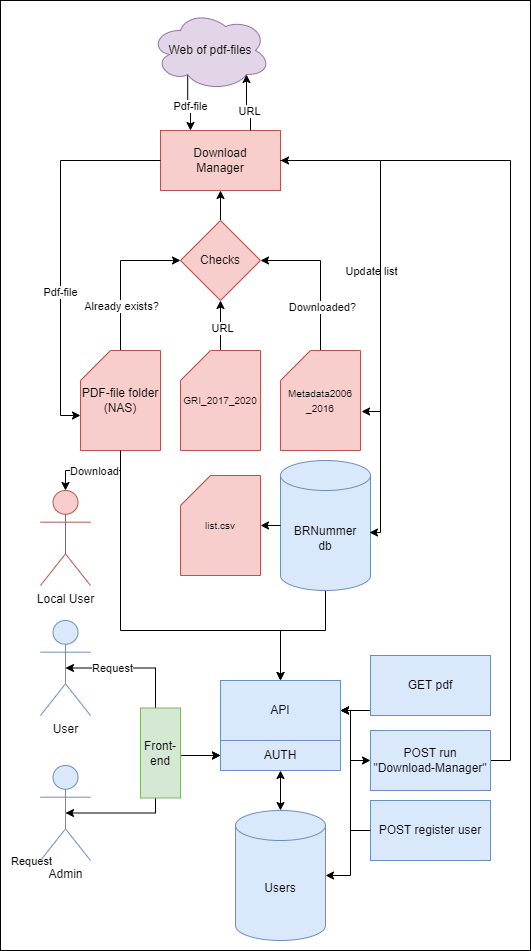

The diagram above was exported from draw.io. Its source (the exported page's mxGraphModel, read from the mxfile embedded in the PNG):
<mxGraphModel dx="1434" dy="738" grid="1" gridSize="10" guides="1" tooltips="1" connect="1" arrows="1" fold="1" page="1" pageScale="1" pageWidth="827" pageHeight="1169" math="0" shadow="0">
  <root>
    <mxCell id="0" />
    <mxCell id="1" parent="0" />
    <mxCell id="eEYf0YfA6NWy8jPU72UB-71" value="" style="rounded=0;whiteSpace=wrap;html=1;" vertex="1" parent="1">
      <mxGeometry width="530" height="950" as="geometry" />
    </mxCell>
    <mxCell id="eEYf0YfA6NWy8jPU72UB-1" value="Download&lt;br&gt;Manager" style="rounded=0;whiteSpace=wrap;html=1;fillColor=#f8cecc;strokeColor=#b85450;" vertex="1" parent="1">
      <mxGeometry x="160" y="130" width="120" height="60" as="geometry" />
    </mxCell>
    <mxCell id="eEYf0YfA6NWy8jPU72UB-13" style="edgeStyle=orthogonalEdgeStyle;rounded=0;orthogonalLoop=1;jettySize=auto;html=1;exitX=0.5;exitY=0;exitDx=0;exitDy=0;exitPerimeter=0;entryX=0;entryY=0.5;entryDx=0;entryDy=0;" edge="1" parent="1" source="eEYf0YfA6NWy8jPU72UB-2" target="eEYf0YfA6NWy8jPU72UB-6">
      <mxGeometry relative="1" as="geometry" />
    </mxCell>
    <mxCell id="eEYf0YfA6NWy8jPU72UB-14" value="Already exists?" style="edgeLabel;html=1;align=center;verticalAlign=middle;resizable=0;points=[];" vertex="1" connectable="0" parent="eEYf0YfA6NWy8jPU72UB-13">
      <mxGeometry x="-0.4" relative="1" as="geometry">
        <mxPoint as="offset" />
      </mxGeometry>
    </mxCell>
    <mxCell id="eEYf0YfA6NWy8jPU72UB-54" style="edgeStyle=orthogonalEdgeStyle;rounded=0;orthogonalLoop=1;jettySize=auto;html=1;exitX=0.5;exitY=1;exitDx=0;exitDy=0;exitPerimeter=0;" edge="1" parent="1" source="eEYf0YfA6NWy8jPU72UB-2" target="eEYf0YfA6NWy8jPU72UB-28">
      <mxGeometry relative="1" as="geometry">
        <Array as="points">
          <mxPoint x="120" y="630" />
          <mxPoint x="280" y="630" />
        </Array>
      </mxGeometry>
    </mxCell>
    <mxCell id="eEYf0YfA6NWy8jPU72UB-2" value="PDF-file folder&lt;div&gt;(NAS)&lt;/div&gt;" style="shape=card;whiteSpace=wrap;html=1;fillColor=#f8cecc;strokeColor=#b85450;" vertex="1" parent="1">
      <mxGeometry x="80" y="350" width="80" height="100" as="geometry" />
    </mxCell>
    <mxCell id="eEYf0YfA6NWy8jPU72UB-9" style="edgeStyle=orthogonalEdgeStyle;rounded=0;orthogonalLoop=1;jettySize=auto;html=1;exitX=0.5;exitY=0;exitDx=0;exitDy=0;exitPerimeter=0;entryX=0.5;entryY=1;entryDx=0;entryDy=0;" edge="1" parent="1" source="eEYf0YfA6NWy8jPU72UB-3" target="eEYf0YfA6NWy8jPU72UB-6">
      <mxGeometry relative="1" as="geometry" />
    </mxCell>
    <mxCell id="eEYf0YfA6NWy8jPU72UB-12" value="URL" style="edgeLabel;html=1;align=center;verticalAlign=middle;resizable=0;points=[];" vertex="1" connectable="0" parent="eEYf0YfA6NWy8jPU72UB-9">
      <mxGeometry x="-0.08" y="-1" relative="1" as="geometry">
        <mxPoint as="offset" />
      </mxGeometry>
    </mxCell>
    <mxCell id="eEYf0YfA6NWy8jPU72UB-3" value="&lt;font style=&quot;font-size: 10px;&quot;&gt;GRI_2017_2020&lt;/font&gt;" style="shape=card;whiteSpace=wrap;html=1;fillColor=#f8cecc;strokeColor=#b85450;" vertex="1" parent="1">
      <mxGeometry x="180" y="350" width="80" height="100" as="geometry" />
    </mxCell>
    <mxCell id="eEYf0YfA6NWy8jPU72UB-7" style="edgeStyle=orthogonalEdgeStyle;rounded=0;orthogonalLoop=1;jettySize=auto;html=1;exitX=0.5;exitY=0;exitDx=0;exitDy=0;exitPerimeter=0;entryX=1;entryY=0.5;entryDx=0;entryDy=0;" edge="1" parent="1" source="eEYf0YfA6NWy8jPU72UB-4" target="eEYf0YfA6NWy8jPU72UB-6">
      <mxGeometry relative="1" as="geometry" />
    </mxCell>
    <mxCell id="eEYf0YfA6NWy8jPU72UB-11" value="Downloaded?" style="edgeLabel;html=1;align=center;verticalAlign=middle;resizable=0;points=[];" vertex="1" connectable="0" parent="eEYf0YfA6NWy8jPU72UB-7">
      <mxGeometry x="-0.4133" y="-1" relative="1" as="geometry">
        <mxPoint as="offset" />
      </mxGeometry>
    </mxCell>
    <mxCell id="eEYf0YfA6NWy8jPU72UB-4" value="&lt;span style=&quot;font-size: 10px;&quot;&gt;Metadata2006&lt;/span&gt;&lt;div&gt;&lt;span style=&quot;font-size: 10px;&quot;&gt;_2016&lt;/span&gt;&lt;/div&gt;" style="shape=card;whiteSpace=wrap;html=1;fillColor=#f8cecc;strokeColor=#b85450;" vertex="1" parent="1">
      <mxGeometry x="280" y="350" width="80" height="100" as="geometry" />
    </mxCell>
    <mxCell id="eEYf0YfA6NWy8jPU72UB-18" style="edgeStyle=orthogonalEdgeStyle;rounded=0;orthogonalLoop=1;jettySize=auto;html=1;exitX=0.31;exitY=0.8;exitDx=0;exitDy=0;exitPerimeter=0;entryX=0.25;entryY=0;entryDx=0;entryDy=0;" edge="1" parent="1" source="eEYf0YfA6NWy8jPU72UB-5" target="eEYf0YfA6NWy8jPU72UB-1">
      <mxGeometry relative="1" as="geometry" />
    </mxCell>
    <mxCell id="eEYf0YfA6NWy8jPU72UB-20" value="Pdf-file" style="edgeLabel;html=1;align=center;verticalAlign=middle;resizable=0;points=[];" vertex="1" connectable="0" parent="eEYf0YfA6NWy8jPU72UB-18">
      <mxGeometry x="0.0544" y="2" relative="1" as="geometry">
        <mxPoint as="offset" />
      </mxGeometry>
    </mxCell>
    <mxCell id="eEYf0YfA6NWy8jPU72UB-5" value="Web of pdf-files" style="ellipse;shape=cloud;whiteSpace=wrap;html=1;fillColor=#e1d5e7;strokeColor=#9673a6;" vertex="1" parent="1">
      <mxGeometry x="150" y="10" width="120" height="80" as="geometry" />
    </mxCell>
    <mxCell id="eEYf0YfA6NWy8jPU72UB-15" style="edgeStyle=orthogonalEdgeStyle;rounded=0;orthogonalLoop=1;jettySize=auto;html=1;exitX=0.5;exitY=0;exitDx=0;exitDy=0;entryX=0.5;entryY=1;entryDx=0;entryDy=0;" edge="1" parent="1" source="eEYf0YfA6NWy8jPU72UB-6" target="eEYf0YfA6NWy8jPU72UB-1">
      <mxGeometry relative="1" as="geometry" />
    </mxCell>
    <mxCell id="eEYf0YfA6NWy8jPU72UB-6" value="Checks" style="rhombus;whiteSpace=wrap;html=1;fillColor=#f8cecc;strokeColor=#b85450;" vertex="1" parent="1">
      <mxGeometry x="180" y="220" width="80" height="80" as="geometry" />
    </mxCell>
    <mxCell id="eEYf0YfA6NWy8jPU72UB-17" style="edgeStyle=orthogonalEdgeStyle;rounded=0;orthogonalLoop=1;jettySize=auto;html=1;exitX=0.75;exitY=0;exitDx=0;exitDy=0;entryX=0.8;entryY=0.8;entryDx=0;entryDy=0;entryPerimeter=0;" edge="1" parent="1" source="eEYf0YfA6NWy8jPU72UB-1" target="eEYf0YfA6NWy8jPU72UB-5">
      <mxGeometry relative="1" as="geometry" />
    </mxCell>
    <mxCell id="eEYf0YfA6NWy8jPU72UB-19" value="URL" style="edgeLabel;html=1;align=center;verticalAlign=middle;resizable=0;points=[];" vertex="1" connectable="0" parent="eEYf0YfA6NWy8jPU72UB-17">
      <mxGeometry x="-0.2667" relative="1" as="geometry">
        <mxPoint as="offset" />
      </mxGeometry>
    </mxCell>
    <mxCell id="eEYf0YfA6NWy8jPU72UB-21" style="edgeStyle=orthogonalEdgeStyle;rounded=0;orthogonalLoop=1;jettySize=auto;html=1;exitX=0;exitY=0.5;exitDx=0;exitDy=0;entryX=0;entryY=0;entryDx=0;entryDy=65;entryPerimeter=0;" edge="1" parent="1" source="eEYf0YfA6NWy8jPU72UB-1" target="eEYf0YfA6NWy8jPU72UB-2">
      <mxGeometry relative="1" as="geometry" />
    </mxCell>
    <mxCell id="eEYf0YfA6NWy8jPU72UB-22" value="Pdf-file" style="edgeLabel;html=1;align=center;verticalAlign=middle;resizable=0;points=[];" vertex="1" connectable="0" parent="eEYf0YfA6NWy8jPU72UB-21">
      <mxGeometry x="0.232" y="-1" relative="1" as="geometry">
        <mxPoint as="offset" />
      </mxGeometry>
    </mxCell>
    <mxCell id="eEYf0YfA6NWy8jPU72UB-23" style="edgeStyle=orthogonalEdgeStyle;rounded=0;orthogonalLoop=1;jettySize=auto;html=1;exitX=1;exitY=0.5;exitDx=0;exitDy=0;entryX=1.013;entryY=0.61;entryDx=0;entryDy=0;entryPerimeter=0;" edge="1" parent="1" source="eEYf0YfA6NWy8jPU72UB-1" target="eEYf0YfA6NWy8jPU72UB-4">
      <mxGeometry relative="1" as="geometry" />
    </mxCell>
    <mxCell id="eEYf0YfA6NWy8jPU72UB-24" value="Update list" style="edgeLabel;html=1;align=center;verticalAlign=middle;resizable=0;points=[];" vertex="1" connectable="0" parent="eEYf0YfA6NWy8jPU72UB-23">
      <mxGeometry x="0.2055" y="4" relative="1" as="geometry">
        <mxPoint x="-14" y="-13" as="offset" />
      </mxGeometry>
    </mxCell>
    <mxCell id="eEYf0YfA6NWy8jPU72UB-52" style="edgeStyle=orthogonalEdgeStyle;rounded=0;orthogonalLoop=1;jettySize=auto;html=1;exitX=0.5;exitY=1;exitDx=0;exitDy=0;exitPerimeter=0;entryX=0.5;entryY=0;entryDx=0;entryDy=0;" edge="1" parent="1" source="eEYf0YfA6NWy8jPU72UB-25" target="eEYf0YfA6NWy8jPU72UB-28">
      <mxGeometry relative="1" as="geometry">
        <Array as="points">
          <mxPoint x="325" y="630" />
          <mxPoint x="280" y="630" />
        </Array>
      </mxGeometry>
    </mxCell>
    <mxCell id="eEYf0YfA6NWy8jPU72UB-25" value="BRNummer&lt;div&gt;db&lt;/div&gt;" style="shape=cylinder3;whiteSpace=wrap;html=1;boundedLbl=1;backgroundOutline=1;size=15;fillColor=#dae8fc;strokeColor=#6c8ebf;" vertex="1" parent="1">
      <mxGeometry x="280" y="460" width="90" height="130" as="geometry" />
    </mxCell>
    <mxCell id="eEYf0YfA6NWy8jPU72UB-26" style="edgeStyle=orthogonalEdgeStyle;rounded=0;orthogonalLoop=1;jettySize=auto;html=1;exitX=1;exitY=0.5;exitDx=0;exitDy=0;entryX=0.989;entryY=0.554;entryDx=0;entryDy=0;entryPerimeter=0;" edge="1" parent="1" source="eEYf0YfA6NWy8jPU72UB-1" target="eEYf0YfA6NWy8jPU72UB-25">
      <mxGeometry relative="1" as="geometry">
        <Array as="points">
          <mxPoint x="380" y="160" />
          <mxPoint x="380" y="532" />
        </Array>
      </mxGeometry>
    </mxCell>
    <mxCell id="eEYf0YfA6NWy8jPU72UB-27" value="Users" style="shape=cylinder3;whiteSpace=wrap;html=1;boundedLbl=1;backgroundOutline=1;size=15;fillColor=#dae8fc;strokeColor=#6c8ebf;" vertex="1" parent="1">
      <mxGeometry x="235" y="810" width="90" height="130" as="geometry" />
    </mxCell>
    <mxCell id="eEYf0YfA6NWy8jPU72UB-28" value="API" style="rounded=0;whiteSpace=wrap;html=1;fillColor=#dae8fc;strokeColor=#6c8ebf;" vertex="1" parent="1">
      <mxGeometry x="220" y="680" width="120" height="60" as="geometry" />
    </mxCell>
    <mxCell id="eEYf0YfA6NWy8jPU72UB-50" style="edgeStyle=orthogonalEdgeStyle;rounded=0;orthogonalLoop=1;jettySize=auto;html=1;exitX=0.5;exitY=0.5;exitDx=0;exitDy=0;exitPerimeter=0;entryX=0;entryY=0.5;entryDx=0;entryDy=0;startArrow=classic;startFill=1;" edge="1" parent="1" source="eEYf0YfA6NWy8jPU72UB-29" target="eEYf0YfA6NWy8jPU72UB-36">
      <mxGeometry relative="1" as="geometry" />
    </mxCell>
    <mxCell id="eEYf0YfA6NWy8jPU72UB-56" value="Request" style="edgeLabel;html=1;align=center;verticalAlign=middle;resizable=0;points=[];" vertex="1" connectable="0" parent="eEYf0YfA6NWy8jPU72UB-50">
      <mxGeometry x="-0.6206" y="-3" relative="1" as="geometry">
        <mxPoint y="-3" as="offset" />
      </mxGeometry>
    </mxCell>
    <mxCell id="eEYf0YfA6NWy8jPU72UB-29" value="User" style="shape=umlActor;verticalLabelPosition=bottom;verticalAlign=top;html=1;outlineConnect=0;fillColor=#dae8fc;strokeColor=#6c8ebf;" vertex="1" parent="1">
      <mxGeometry x="40" y="620" width="50" height="95" as="geometry" />
    </mxCell>
    <mxCell id="eEYf0YfA6NWy8jPU72UB-51" style="edgeStyle=orthogonalEdgeStyle;rounded=0;orthogonalLoop=1;jettySize=auto;html=1;exitX=0.5;exitY=0.5;exitDx=0;exitDy=0;exitPerimeter=0;entryX=0;entryY=0.5;entryDx=0;entryDy=0;startArrow=classic;startFill=1;" edge="1" parent="1" source="eEYf0YfA6NWy8jPU72UB-33" target="eEYf0YfA6NWy8jPU72UB-36">
      <mxGeometry relative="1" as="geometry" />
    </mxCell>
    <mxCell id="eEYf0YfA6NWy8jPU72UB-55" value="Request" style="edgeLabel;html=1;align=center;verticalAlign=middle;resizable=0;points=[];" vertex="1" connectable="0" parent="eEYf0YfA6NWy8jPU72UB-51">
      <mxGeometry x="-0.5859" y="-2" relative="1" as="geometry">
        <mxPoint x="-79" y="46" as="offset" />
      </mxGeometry>
    </mxCell>
    <mxCell id="eEYf0YfA6NWy8jPU72UB-33" value="Admin" style="shape=umlActor;verticalLabelPosition=bottom;verticalAlign=top;html=1;outlineConnect=0;fillColor=#dae8fc;strokeColor=#6c8ebf;" vertex="1" parent="1">
      <mxGeometry x="40" y="765" width="50" height="95" as="geometry" />
    </mxCell>
    <mxCell id="eEYf0YfA6NWy8jPU72UB-57" style="edgeStyle=orthogonalEdgeStyle;rounded=0;orthogonalLoop=1;jettySize=auto;html=1;exitX=0;exitY=0.5;exitDx=0;exitDy=0;entryX=1;entryY=0.5;entryDx=0;entryDy=0;" edge="1" parent="1" source="eEYf0YfA6NWy8jPU72UB-34" target="eEYf0YfA6NWy8jPU72UB-28">
      <mxGeometry relative="1" as="geometry">
        <Array as="points">
          <mxPoint x="370" y="710" />
        </Array>
      </mxGeometry>
    </mxCell>
    <mxCell id="eEYf0YfA6NWy8jPU72UB-34" value="GET pdf" style="rounded=0;whiteSpace=wrap;html=1;fillColor=#dae8fc;strokeColor=#6c8ebf;" vertex="1" parent="1">
      <mxGeometry x="370" y="655" width="120" height="60" as="geometry" />
    </mxCell>
    <mxCell id="eEYf0YfA6NWy8jPU72UB-58" style="edgeStyle=orthogonalEdgeStyle;rounded=0;orthogonalLoop=1;jettySize=auto;html=1;exitX=0;exitY=0.5;exitDx=0;exitDy=0;entryX=1;entryY=0.5;entryDx=0;entryDy=0;startArrow=classic;startFill=1;" edge="1" parent="1" source="eEYf0YfA6NWy8jPU72UB-35" target="eEYf0YfA6NWy8jPU72UB-28">
      <mxGeometry relative="1" as="geometry" />
    </mxCell>
    <mxCell id="eEYf0YfA6NWy8jPU72UB-59" style="edgeStyle=orthogonalEdgeStyle;rounded=0;orthogonalLoop=1;jettySize=auto;html=1;exitX=1;exitY=0.5;exitDx=0;exitDy=0;entryX=1;entryY=0.5;entryDx=0;entryDy=0;" edge="1" parent="1" source="eEYf0YfA6NWy8jPU72UB-35" target="eEYf0YfA6NWy8jPU72UB-1">
      <mxGeometry relative="1" as="geometry" />
    </mxCell>
    <mxCell id="eEYf0YfA6NWy8jPU72UB-35" value="POST run &quot;Download-Manager&quot;" style="rounded=0;whiteSpace=wrap;html=1;fillColor=#dae8fc;strokeColor=#6c8ebf;" vertex="1" parent="1">
      <mxGeometry x="370" y="730" width="120" height="60" as="geometry" />
    </mxCell>
    <mxCell id="eEYf0YfA6NWy8jPU72UB-36" value="AUTH" style="rounded=0;whiteSpace=wrap;html=1;fillColor=#dae8fc;strokeColor=#6c8ebf;" vertex="1" parent="1">
      <mxGeometry x="220" y="740" width="120" height="30" as="geometry" />
    </mxCell>
    <mxCell id="eEYf0YfA6NWy8jPU72UB-37" value="Local User" style="shape=umlActor;verticalLabelPosition=bottom;verticalAlign=top;html=1;outlineConnect=0;fillColor=#f8cecc;strokeColor=#b85450;" vertex="1" parent="1">
      <mxGeometry x="40" y="490" width="50" height="95" as="geometry" />
    </mxCell>
    <mxCell id="eEYf0YfA6NWy8jPU72UB-40" style="edgeStyle=orthogonalEdgeStyle;rounded=0;orthogonalLoop=1;jettySize=auto;html=1;exitX=0.5;exitY=1;exitDx=0;exitDy=0;exitPerimeter=0;entryX=0.5;entryY=0;entryDx=0;entryDy=0;entryPerimeter=0;" edge="1" parent="1" source="eEYf0YfA6NWy8jPU72UB-2" target="eEYf0YfA6NWy8jPU72UB-37">
      <mxGeometry relative="1" as="geometry" />
    </mxCell>
    <mxCell id="eEYf0YfA6NWy8jPU72UB-41" value="Download" style="edgeLabel;html=1;align=center;verticalAlign=middle;resizable=0;points=[];" vertex="1" connectable="0" parent="eEYf0YfA6NWy8jPU72UB-40">
      <mxGeometry x="-0.0105" relative="1" as="geometry">
        <mxPoint as="offset" />
      </mxGeometry>
    </mxCell>
    <mxCell id="eEYf0YfA6NWy8jPU72UB-60" style="edgeStyle=orthogonalEdgeStyle;rounded=0;orthogonalLoop=1;jettySize=auto;html=1;exitX=0.5;exitY=1;exitDx=0;exitDy=0;entryX=0.5;entryY=0;entryDx=0;entryDy=0;entryPerimeter=0;startArrow=classic;startFill=1;" edge="1" parent="1" source="eEYf0YfA6NWy8jPU72UB-36" target="eEYf0YfA6NWy8jPU72UB-27">
      <mxGeometry relative="1" as="geometry" />
    </mxCell>
    <mxCell id="eEYf0YfA6NWy8jPU72UB-62" style="edgeStyle=orthogonalEdgeStyle;rounded=0;orthogonalLoop=1;jettySize=auto;html=1;exitX=0;exitY=0.5;exitDx=0;exitDy=0;entryX=1;entryY=0.5;entryDx=0;entryDy=0;" edge="1" parent="1" source="eEYf0YfA6NWy8jPU72UB-61" target="eEYf0YfA6NWy8jPU72UB-28">
      <mxGeometry relative="1" as="geometry">
        <Array as="points">
          <mxPoint x="350" y="830" />
          <mxPoint x="350" y="710" />
        </Array>
      </mxGeometry>
    </mxCell>
    <mxCell id="eEYf0YfA6NWy8jPU72UB-61" value="POST register user" style="rounded=0;whiteSpace=wrap;html=1;fillColor=#dae8fc;strokeColor=#6c8ebf;" vertex="1" parent="1">
      <mxGeometry x="370" y="800" width="120" height="60" as="geometry" />
    </mxCell>
    <mxCell id="eEYf0YfA6NWy8jPU72UB-63" value="&lt;font style=&quot;font-size: 10px;&quot;&gt;list.csv&lt;/font&gt;" style="shape=card;whiteSpace=wrap;html=1;fillColor=#f8cecc;strokeColor=#b85450;" vertex="1" parent="1">
      <mxGeometry x="180" y="475" width="80" height="100" as="geometry" />
    </mxCell>
    <mxCell id="eEYf0YfA6NWy8jPU72UB-64" style="edgeStyle=orthogonalEdgeStyle;rounded=0;orthogonalLoop=1;jettySize=auto;html=1;exitX=0;exitY=0.5;exitDx=0;exitDy=0;exitPerimeter=0;entryX=1;entryY=0.5;entryDx=0;entryDy=0;entryPerimeter=0;" edge="1" parent="1" source="eEYf0YfA6NWy8jPU72UB-25" target="eEYf0YfA6NWy8jPU72UB-63">
      <mxGeometry relative="1" as="geometry" />
    </mxCell>
    <mxCell id="eEYf0YfA6NWy8jPU72UB-65" style="edgeStyle=orthogonalEdgeStyle;rounded=0;orthogonalLoop=1;jettySize=auto;html=1;exitX=0;exitY=0.5;exitDx=0;exitDy=0;entryX=1;entryY=0.5;entryDx=0;entryDy=0;entryPerimeter=0;" edge="1" parent="1" source="eEYf0YfA6NWy8jPU72UB-61" target="eEYf0YfA6NWy8jPU72UB-27">
      <mxGeometry relative="1" as="geometry">
        <Array as="points">
          <mxPoint x="350" y="830" />
          <mxPoint x="350" y="875" />
        </Array>
      </mxGeometry>
    </mxCell>
    <mxCell id="eEYf0YfA6NWy8jPU72UB-66" value="Front-end" style="rounded=0;whiteSpace=wrap;html=1;fillColor=#d5e8d4;strokeColor=#82b366;" vertex="1" parent="1">
      <mxGeometry x="140" y="707.5" width="40" height="90" as="geometry" />
    </mxCell>
  </root>
</mxGraphModel>